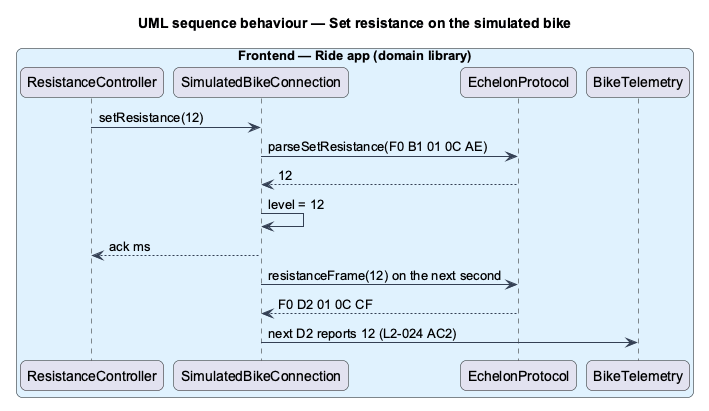

The diagram above was rendered by PlantUML. Its source (embedded in the PNG):
@startuml
title UML sequence behaviour — Set resistance on the simulated bike
skinparam backgroundColor #FFFFFF
skinparam shadowing false
skinparam roundcorner 12
skinparam defaultFontName Arial
skinparam ArrowColor #344054
skinparam rectangle {
  BorderColor #344054
  FontColor #101828
}
skinparam package {
  BorderColor #667085
  FontColor #101828
  BackgroundColor #F9FAFB
}
box "Frontend — Ride app (domain library)" #E0F2FE
  participant "ResistanceController" as res
  participant "SimulatedBikeConnection" as sim
  participant "EchelonProtocol" as proto
  participant "BikeTelemetry" as tele
end box
res -> sim : setResistance(12)
sim -> proto : parseSetResistance(F0 B1 01 0C AE)
proto --> sim : 12
sim -> sim : level = 12
sim --> res : ack ms
sim -> proto : resistanceFrame(12) on the next second
proto --> sim : F0 D2 01 0C CF
sim -> tele : next D2 reports 12 (L2-024 AC2)
@enduml